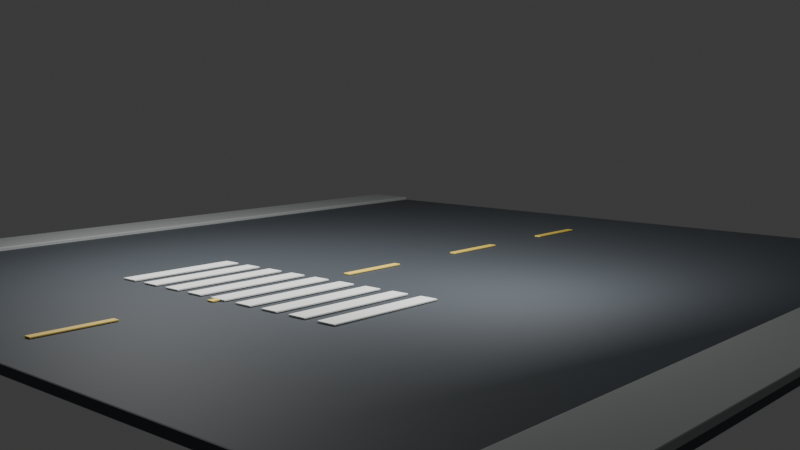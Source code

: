 # Source: neighborhood_intersection_a.blend  (saved by Blender 5.2.44; exported with 4.5.12 LTS)
import bpy
from mathutils import Matrix  # noqa: F401  (used for matrix-valued properties, if any)

bpy.ops.wm.read_factory_settings(use_empty=True)
scene = bpy.context.scene
scene.name = 'Scene'

# ---- collections
col_module = bpy.data.collections.new('MODULE'); scene.collection.children.link(col_module)
col_semantics = bpy.data.collections.new('SEMANTICS'); scene.collection.children.link(col_semantics)
col_cameras = bpy.data.collections.new('CAMERAS'); scene.collection.children.link(col_cameras)
col_colliders = bpy.data.collections.new('COLLIDERS'); scene.collection.children.link(col_colliders)
col_cutaways = bpy.data.collections.new('CUTAWAYS'); scene.collection.children.link(col_cutaways)
col_preview = bpy.data.collections.new('PREVIEW'); scene.collection.children.link(col_preview)

# ---- materials (node trees are filled in below, after node groups)
mat_mat_road = bpy.data.materials.new('MAT_Road')
mat_mat_road.diffuse_color = (0.055, 0.065, 0.075, 1.0)
mat_mat_sidewalk = bpy.data.materials.new('MAT_Sidewalk')
mat_mat_sidewalk.diffuse_color = (0.36, 0.38, 0.37, 1.0)
mat_mat_roadline = bpy.data.materials.new('MAT_RoadLine')
mat_mat_roadline.diffuse_color = (0.92, 0.67, 0.12, 1.0)
mat_mat_white = bpy.data.materials.new('MAT_White')
mat_mat_white.diffuse_color = (0.78, 0.8, 0.77, 1.0)
mat_mat_collider = bpy.data.materials.new('MAT_Collider')
mat_mat_collider.diffuse_color = (0.012, 0.018, 0.025, 1.0)

# ---- material node trees
mat_mat_road.use_nodes = True; mat_mat_road.node_tree.nodes.clear()
_N = mat_mat_road.node_tree.nodes; _L = mat_mat_road.node_tree.links
n0 = _N.new('ShaderNodeBsdfPrincipled'); n0.name = 'Principled BSDF'; n0.location = (-200, 100)
n0.inputs[0].default_value = (0.055, 0.065, 0.075, 1.0)
n0.inputs[2].default_value = 0.68
n0.inputs[10].default_value = 0.005
n1 = _N.new('ShaderNodeOutputMaterial'); n1.name = 'Material Output'; n1.location = (200, 100)
_L.new(n0.outputs[0], n1.inputs[0])
n1.is_active_output = True
mat_mat_sidewalk.use_nodes = True; mat_mat_sidewalk.node_tree.nodes.clear()
_N = mat_mat_sidewalk.node_tree.nodes; _L = mat_mat_sidewalk.node_tree.links
n0 = _N.new('ShaderNodeBsdfPrincipled'); n0.name = 'Principled BSDF'; n0.location = (-200, 100)
n0.inputs[0].default_value = (0.36, 0.38, 0.37, 1.0)
n0.inputs[2].default_value = 0.68
n0.inputs[10].default_value = 0.005
n1 = _N.new('ShaderNodeOutputMaterial'); n1.name = 'Material Output'; n1.location = (200, 100)
_L.new(n0.outputs[0], n1.inputs[0])
n1.is_active_output = True
mat_mat_roadline.use_nodes = True; mat_mat_roadline.node_tree.nodes.clear()
_N = mat_mat_roadline.node_tree.nodes; _L = mat_mat_roadline.node_tree.links
n0 = _N.new('ShaderNodeBsdfPrincipled'); n0.name = 'Principled BSDF'; n0.location = (-200, 100)
n0.inputs[0].default_value = (0.92, 0.67, 0.12, 1.0)
n0.inputs[10].default_value = 0.005
n1 = _N.new('ShaderNodeOutputMaterial'); n1.name = 'Material Output'; n1.location = (200, 100)
_L.new(n0.outputs[0], n1.inputs[0])
n1.is_active_output = True
mat_mat_white.use_nodes = True; mat_mat_white.node_tree.nodes.clear()
_N = mat_mat_white.node_tree.nodes; _L = mat_mat_white.node_tree.links
n0 = _N.new('ShaderNodeBsdfPrincipled'); n0.name = 'Principled BSDF'; n0.location = (-200, 100)
n0.inputs[0].default_value = (0.78, 0.8, 0.77, 1.0)
n0.inputs[2].default_value = 0.68
n0.inputs[10].default_value = 0.005
n1 = _N.new('ShaderNodeOutputMaterial'); n1.name = 'Material Output'; n1.location = (200, 100)
_L.new(n0.outputs[0], n1.inputs[0])
n1.is_active_output = True
mat_mat_collider.use_nodes = True; mat_mat_collider.node_tree.nodes.clear()
_N = mat_mat_collider.node_tree.nodes; _L = mat_mat_collider.node_tree.links
n0 = _N.new('ShaderNodeBsdfPrincipled'); n0.name = 'Principled BSDF'; n0.location = (-200, 100)
n0.inputs[0].default_value = (0.012, 0.018, 0.025, 1.0)
n0.inputs[2].default_value = 0.68
n0.inputs[10].default_value = 0.005
n1 = _N.new('ShaderNodeOutputMaterial'); n1.name = 'Material Output'; n1.location = (200, 100)
_L.new(n0.outputs[0], n1.inputs[0])
n1.is_active_output = True

# ---- world
world_world = bpy.data.worlds.new('World'); scene.world = world_world
world_world.use_nodes = True; world_world.node_tree.nodes.clear()
_N = world_world.node_tree.nodes; _L = world_world.node_tree.links
n0 = _N.new('ShaderNodeOutputWorld'); n0.name = 'World Output'; n0.location = (200, 100)
n1 = _N.new('ShaderNodeBackground'); n1.name = 'Background'; n1.location = (-200, 100)
n1.inputs[0].default_value = (0.05088, 0.05088, 0.05088, 1.0)
_L.new(n1.outputs[0], n0.inputs[0])
n0.is_active_output = True
world_world.color = (0.025, 0.035, 0.055)
world_world.sun_shadow_jitter_overblur = 0.0

# ---- cameras
cam_cam_wide = bpy.data.cameras.new('CAM_WIDE')
cam_cam_wide.lens = 38.0
cam_cam_two_shot = bpy.data.cameras.new('CAM_TWO_SHOT')
cam_cam_two_shot.lens = 52.0
cam_cam_interaction = bpy.data.cameras.new('CAM_INTERACTION')
cam_cam_interaction.lens = 62.0
cam_cam_reveal = bpy.data.cameras.new('CAM_REVEAL')
cam_cam_reveal.lens = 45.0
cam_preview_camera = bpy.data.cameras.new('PREVIEW_Camera')
cam_preview_camera.lens = 45.0

# ---- lights
light_preview_key = bpy.data.lights.new('PREVIEW_Key', 'AREA')
light_preview_key.energy = 1200.0
light_preview_key.shape = 'DISK'
light_preview_key.size = 5.0
light_preview_fill = bpy.data.lights.new('PREVIEW_Fill', 'AREA')
light_preview_fill.energy = 650.0
light_preview_fill.shape = 'DISK'
light_preview_fill.size = 4.0

# ---- meshes
me_cube = bpy.data.meshes.new('Cube')
me_cube.from_pydata([(-11.0, -11.0, -0.1), (-11.0, -11.0, 0.1), (-11.0, 11.0, -0.1), (-11.0, 11.0, 0.1), (11.0, -11.0, -0.1), (11.0, -11.0, 0.1), (11.0, 11.0, -0.1), (11.0, 11.0, 0.1)], [], [(0, 1, 3, 2), (2, 3, 7, 6), (6, 7, 5, 4), (4, 5, 1, 0), (2, 6, 4, 0), (7, 3, 1, 5)])
_uv = me_cube.uv_layers.new(name='UVMap')
_uv.uv.foreach_set('vector', [0.375, 0.0, 0.625, 0.0, 0.625, 0.25, 0.375, 0.25, 0.375, 0.25, 0.625, 0.25, 0.625, 0.5, 0.375, 0.5, 0.375, 0.5, 0.625, 0.5, 0.625, 0.75, 0.375, 0.75, 0.375, 0.75, 0.625, 0.75, 0.625, 1.0, 0.375, 1.0, 0.125, 0.5, 0.375, 0.5, 0.375, 0.75, 0.125, 0.75, 0.625, 0.5, 0.875, 0.5, 0.875, 0.75, 0.625, 0.75])
me_cube.materials.append(mat_mat_road)
me_cube.update()
me_cube_001 = bpy.data.meshes.new('Cube.001')
me_cube_001.from_pydata([(-0.8, -11.0, -0.08), (-0.8, -11.0, 0.08), (-0.8, 11.0, -0.08), (-0.8, 11.0, 0.08), (0.8, -11.0, -0.08), (0.8, -11.0, 0.08), (0.8, 11.0, -0.08), (0.8, 11.0, 0.08)], [], [(0, 1, 3, 2), (2, 3, 7, 6), (6, 7, 5, 4), (4, 5, 1, 0), (2, 6, 4, 0), (7, 3, 1, 5)])
_uv = me_cube_001.uv_layers.new(name='UVMap')
_uv.uv.foreach_set('vector', [0.375, 0.0, 0.625, 0.0, 0.625, 0.25, 0.375, 0.25, 0.375, 0.25, 0.625, 0.25, 0.625, 0.5, 0.375, 0.5, 0.375, 0.5, 0.625, 0.5, 0.625, 0.75, 0.375, 0.75, 0.375, 0.75, 0.625, 0.75, 0.625, 1.0, 0.375, 1.0, 0.125, 0.5, 0.375, 0.5, 0.375, 0.75, 0.125, 0.75, 0.625, 0.5, 0.875, 0.5, 0.875, 0.75, 0.625, 0.75])
me_cube_001.materials.append(mat_mat_sidewalk)
me_cube_001.update()
me_cube_002 = bpy.data.meshes.new('Cube.002')
me_cube_002.from_pydata([(-0.8, -11.0, -0.08), (-0.8, -11.0, 0.08), (-0.8, 11.0, -0.08), (-0.8, 11.0, 0.08), (0.8, -11.0, -0.08), (0.8, -11.0, 0.08), (0.8, 11.0, -0.08), (0.8, 11.0, 0.08)], [], [(0, 1, 3, 2), (2, 3, 7, 6), (6, 7, 5, 4), (4, 5, 1, 0), (2, 6, 4, 0), (7, 3, 1, 5)])
_uv = me_cube_002.uv_layers.new(name='UVMap')
_uv.uv.foreach_set('vector', [0.375, 0.0, 0.625, 0.0, 0.625, 0.25, 0.375, 0.25, 0.375, 0.25, 0.625, 0.25, 0.625, 0.5, 0.375, 0.5, 0.375, 0.5, 0.625, 0.5, 0.625, 0.75, 0.375, 0.75, 0.375, 0.75, 0.625, 0.75, 0.625, 1.0, 0.375, 1.0, 0.125, 0.5, 0.375, 0.5, 0.375, 0.75, 0.125, 0.75, 0.625, 0.5, 0.875, 0.5, 0.875, 0.75, 0.625, 0.75])
me_cube_002.materials.append(mat_mat_sidewalk)
me_cube_002.update()
me_cube_003 = bpy.data.meshes.new('Cube.003')
me_cube_003.from_pydata([(-0.09, -0.9, -0.015), (-0.09, -0.9, 0.015), (-0.09, 0.9, -0.015), (-0.09, 0.9, 0.015), (0.09, -0.9, -0.015), (0.09, -0.9, 0.015), (0.09, 0.9, -0.015), (0.09, 0.9, 0.015)], [], [(0, 1, 3, 2), (2, 3, 7, 6), (6, 7, 5, 4), (4, 5, 1, 0), (2, 6, 4, 0), (7, 3, 1, 5)])
_uv = me_cube_003.uv_layers.new(name='UVMap')
_uv.uv.foreach_set('vector', [0.375, 0.0, 0.625, 0.0, 0.625, 0.25, 0.375, 0.25, 0.375, 0.25, 0.625, 0.25, 0.625, 0.5, 0.375, 0.5, 0.375, 0.5, 0.625, 0.5, 0.625, 0.75, 0.375, 0.75, 0.375, 0.75, 0.625, 0.75, 0.625, 1.0, 0.375, 1.0, 0.125, 0.5, 0.375, 0.5, 0.375, 0.75, 0.125, 0.75, 0.625, 0.5, 0.875, 0.5, 0.875, 0.75, 0.625, 0.75])
me_cube_003.materials.append(mat_mat_roadline)
me_cube_003.update()
me_cube_004 = bpy.data.meshes.new('Cube.004')
me_cube_004.from_pydata([(-0.09, -0.9, -0.015), (-0.09, -0.9, 0.015), (-0.09, 0.9, -0.015), (-0.09, 0.9, 0.015), (0.09, -0.9, -0.015), (0.09, -0.9, 0.015), (0.09, 0.9, -0.015), (0.09, 0.9, 0.015)], [], [(0, 1, 3, 2), (2, 3, 7, 6), (6, 7, 5, 4), (4, 5, 1, 0), (2, 6, 4, 0), (7, 3, 1, 5)])
_uv = me_cube_004.uv_layers.new(name='UVMap')
_uv.uv.foreach_set('vector', [0.375, 0.0, 0.625, 0.0, 0.625, 0.25, 0.375, 0.25, 0.375, 0.25, 0.625, 0.25, 0.625, 0.5, 0.375, 0.5, 0.375, 0.5, 0.625, 0.5, 0.625, 0.75, 0.375, 0.75, 0.375, 0.75, 0.625, 0.75, 0.625, 1.0, 0.375, 1.0, 0.125, 0.5, 0.375, 0.5, 0.375, 0.75, 0.125, 0.75, 0.625, 0.5, 0.875, 0.5, 0.875, 0.75, 0.625, 0.75])
me_cube_004.materials.append(mat_mat_roadline)
me_cube_004.update()
me_cube_005 = bpy.data.meshes.new('Cube.005')
me_cube_005.from_pydata([(-0.09, -0.9, -0.015), (-0.09, -0.9, 0.015), (-0.09, 0.9, -0.015), (-0.09, 0.9, 0.015), (0.09, -0.9, -0.015), (0.09, -0.9, 0.015), (0.09, 0.9, -0.015), (0.09, 0.9, 0.015)], [], [(0, 1, 3, 2), (2, 3, 7, 6), (6, 7, 5, 4), (4, 5, 1, 0), (2, 6, 4, 0), (7, 3, 1, 5)])
_uv = me_cube_005.uv_layers.new(name='UVMap')
_uv.uv.foreach_set('vector', [0.375, 0.0, 0.625, 0.0, 0.625, 0.25, 0.375, 0.25, 0.375, 0.25, 0.625, 0.25, 0.625, 0.5, 0.375, 0.5, 0.375, 0.5, 0.625, 0.5, 0.625, 0.75, 0.375, 0.75, 0.375, 0.75, 0.625, 0.75, 0.625, 1.0, 0.375, 1.0, 0.125, 0.5, 0.375, 0.5, 0.375, 0.75, 0.125, 0.75, 0.625, 0.5, 0.875, 0.5, 0.875, 0.75, 0.625, 0.75])
me_cube_005.materials.append(mat_mat_roadline)
me_cube_005.update()
me_cube_006 = bpy.data.meshes.new('Cube.006')
me_cube_006.from_pydata([(-0.09, -0.9, -0.015), (-0.09, -0.9, 0.015), (-0.09, 0.9, -0.015), (-0.09, 0.9, 0.015), (0.09, -0.9, -0.015), (0.09, -0.9, 0.015), (0.09, 0.9, -0.015), (0.09, 0.9, 0.015)], [], [(0, 1, 3, 2), (2, 3, 7, 6), (6, 7, 5, 4), (4, 5, 1, 0), (2, 6, 4, 0), (7, 3, 1, 5)])
_uv = me_cube_006.uv_layers.new(name='UVMap')
_uv.uv.foreach_set('vector', [0.375, 0.0, 0.625, 0.0, 0.625, 0.25, 0.375, 0.25, 0.375, 0.25, 0.625, 0.25, 0.625, 0.5, 0.375, 0.5, 0.375, 0.5, 0.625, 0.5, 0.625, 0.75, 0.375, 0.75, 0.375, 0.75, 0.625, 0.75, 0.625, 1.0, 0.375, 1.0, 0.125, 0.5, 0.375, 0.5, 0.375, 0.75, 0.125, 0.75, 0.625, 0.5, 0.875, 0.5, 0.875, 0.75, 0.625, 0.75])
me_cube_006.materials.append(mat_mat_roadline)
me_cube_006.update()
me_cube_007 = bpy.data.meshes.new('Cube.007')
me_cube_007.from_pydata([(-0.09, -0.9, -0.015), (-0.09, -0.9, 0.015), (-0.09, 0.9, -0.015), (-0.09, 0.9, 0.015), (0.09, -0.9, -0.015), (0.09, -0.9, 0.015), (0.09, 0.9, -0.015), (0.09, 0.9, 0.015)], [], [(0, 1, 3, 2), (2, 3, 7, 6), (6, 7, 5, 4), (4, 5, 1, 0), (2, 6, 4, 0), (7, 3, 1, 5)])
_uv = me_cube_007.uv_layers.new(name='UVMap')
_uv.uv.foreach_set('vector', [0.375, 0.0, 0.625, 0.0, 0.625, 0.25, 0.375, 0.25, 0.375, 0.25, 0.625, 0.25, 0.625, 0.5, 0.375, 0.5, 0.375, 0.5, 0.625, 0.5, 0.625, 0.75, 0.375, 0.75, 0.375, 0.75, 0.625, 0.75, 0.625, 1.0, 0.375, 1.0, 0.125, 0.5, 0.375, 0.5, 0.375, 0.75, 0.125, 0.75, 0.625, 0.5, 0.875, 0.5, 0.875, 0.75, 0.625, 0.75])
me_cube_007.materials.append(mat_mat_roadline)
me_cube_007.update()
me_cube_008 = bpy.data.meshes.new('Cube.008')
me_cube_008.from_pydata([(-0.225, -1.5, -0.0175), (-0.225, -1.5, 0.0175), (-0.225, 1.5, -0.0175), (-0.225, 1.5, 0.0175), (0.225, -1.5, -0.0175), (0.225, -1.5, 0.0175), (0.225, 1.5, -0.0175), (0.225, 1.5, 0.0175)], [], [(0, 1, 3, 2), (2, 3, 7, 6), (6, 7, 5, 4), (4, 5, 1, 0), (2, 6, 4, 0), (7, 3, 1, 5)])
_uv = me_cube_008.uv_layers.new(name='UVMap')
_uv.uv.foreach_set('vector', [0.375, 0.0, 0.625, 0.0, 0.625, 0.25, 0.375, 0.25, 0.375, 0.25, 0.625, 0.25, 0.625, 0.5, 0.375, 0.5, 0.375, 0.5, 0.625, 0.5, 0.625, 0.75, 0.375, 0.75, 0.375, 0.75, 0.625, 0.75, 0.625, 1.0, 0.375, 1.0, 0.125, 0.5, 0.375, 0.5, 0.375, 0.75, 0.125, 0.75, 0.625, 0.5, 0.875, 0.5, 0.875, 0.75, 0.625, 0.75])
me_cube_008.materials.append(mat_mat_white)
me_cube_008.update()
me_cube_009 = bpy.data.meshes.new('Cube.009')
me_cube_009.from_pydata([(-0.225, -1.5, -0.0175), (-0.225, -1.5, 0.0175), (-0.225, 1.5, -0.0175), (-0.225, 1.5, 0.0175), (0.225, -1.5, -0.0175), (0.225, -1.5, 0.0175), (0.225, 1.5, -0.0175), (0.225, 1.5, 0.0175)], [], [(0, 1, 3, 2), (2, 3, 7, 6), (6, 7, 5, 4), (4, 5, 1, 0), (2, 6, 4, 0), (7, 3, 1, 5)])
_uv = me_cube_009.uv_layers.new(name='UVMap')
_uv.uv.foreach_set('vector', [0.375, 0.0, 0.625, 0.0, 0.625, 0.25, 0.375, 0.25, 0.375, 0.25, 0.625, 0.25, 0.625, 0.5, 0.375, 0.5, 0.375, 0.5, 0.625, 0.5, 0.625, 0.75, 0.375, 0.75, 0.375, 0.75, 0.625, 0.75, 0.625, 1.0, 0.375, 1.0, 0.125, 0.5, 0.375, 0.5, 0.375, 0.75, 0.125, 0.75, 0.625, 0.5, 0.875, 0.5, 0.875, 0.75, 0.625, 0.75])
me_cube_009.materials.append(mat_mat_white)
me_cube_009.update()
me_cube_010 = bpy.data.meshes.new('Cube.010')
me_cube_010.from_pydata([(-0.225, -1.5, -0.0175), (-0.225, -1.5, 0.0175), (-0.225, 1.5, -0.0175), (-0.225, 1.5, 0.0175), (0.225, -1.5, -0.0175), (0.225, -1.5, 0.0175), (0.225, 1.5, -0.0175), (0.225, 1.5, 0.0175)], [], [(0, 1, 3, 2), (2, 3, 7, 6), (6, 7, 5, 4), (4, 5, 1, 0), (2, 6, 4, 0), (7, 3, 1, 5)])
_uv = me_cube_010.uv_layers.new(name='UVMap')
_uv.uv.foreach_set('vector', [0.375, 0.0, 0.625, 0.0, 0.625, 0.25, 0.375, 0.25, 0.375, 0.25, 0.625, 0.25, 0.625, 0.5, 0.375, 0.5, 0.375, 0.5, 0.625, 0.5, 0.625, 0.75, 0.375, 0.75, 0.375, 0.75, 0.625, 0.75, 0.625, 1.0, 0.375, 1.0, 0.125, 0.5, 0.375, 0.5, 0.375, 0.75, 0.125, 0.75, 0.625, 0.5, 0.875, 0.5, 0.875, 0.75, 0.625, 0.75])
me_cube_010.materials.append(mat_mat_white)
me_cube_010.update()
me_cube_011 = bpy.data.meshes.new('Cube.011')
me_cube_011.from_pydata([(-0.225, -1.5, -0.0175), (-0.225, -1.5, 0.0175), (-0.225, 1.5, -0.0175), (-0.225, 1.5, 0.0175), (0.225, -1.5, -0.0175), (0.225, -1.5, 0.0175), (0.225, 1.5, -0.0175), (0.225, 1.5, 0.0175)], [], [(0, 1, 3, 2), (2, 3, 7, 6), (6, 7, 5, 4), (4, 5, 1, 0), (2, 6, 4, 0), (7, 3, 1, 5)])
_uv = me_cube_011.uv_layers.new(name='UVMap')
_uv.uv.foreach_set('vector', [0.375, 0.0, 0.625, 0.0, 0.625, 0.25, 0.375, 0.25, 0.375, 0.25, 0.625, 0.25, 0.625, 0.5, 0.375, 0.5, 0.375, 0.5, 0.625, 0.5, 0.625, 0.75, 0.375, 0.75, 0.375, 0.75, 0.625, 0.75, 0.625, 1.0, 0.375, 1.0, 0.125, 0.5, 0.375, 0.5, 0.375, 0.75, 0.125, 0.75, 0.625, 0.5, 0.875, 0.5, 0.875, 0.75, 0.625, 0.75])
me_cube_011.materials.append(mat_mat_white)
me_cube_011.update()
me_cube_012 = bpy.data.meshes.new('Cube.012')
me_cube_012.from_pydata([(-0.225, -1.5, -0.0175), (-0.225, -1.5, 0.0175), (-0.225, 1.5, -0.0175), (-0.225, 1.5, 0.0175), (0.225, -1.5, -0.0175), (0.225, -1.5, 0.0175), (0.225, 1.5, -0.0175), (0.225, 1.5, 0.0175)], [], [(0, 1, 3, 2), (2, 3, 7, 6), (6, 7, 5, 4), (4, 5, 1, 0), (2, 6, 4, 0), (7, 3, 1, 5)])
_uv = me_cube_012.uv_layers.new(name='UVMap')
_uv.uv.foreach_set('vector', [0.375, 0.0, 0.625, 0.0, 0.625, 0.25, 0.375, 0.25, 0.375, 0.25, 0.625, 0.25, 0.625, 0.5, 0.375, 0.5, 0.375, 0.5, 0.625, 0.5, 0.625, 0.75, 0.375, 0.75, 0.375, 0.75, 0.625, 0.75, 0.625, 1.0, 0.375, 1.0, 0.125, 0.5, 0.375, 0.5, 0.375, 0.75, 0.125, 0.75, 0.625, 0.5, 0.875, 0.5, 0.875, 0.75, 0.625, 0.75])
me_cube_012.materials.append(mat_mat_white)
me_cube_012.update()
me_cube_013 = bpy.data.meshes.new('Cube.013')
me_cube_013.from_pydata([(-0.225, -1.5, -0.0175), (-0.225, -1.5, 0.0175), (-0.225, 1.5, -0.0175), (-0.225, 1.5, 0.0175), (0.225, -1.5, -0.0175), (0.225, -1.5, 0.0175), (0.225, 1.5, -0.0175), (0.225, 1.5, 0.0175)], [], [(0, 1, 3, 2), (2, 3, 7, 6), (6, 7, 5, 4), (4, 5, 1, 0), (2, 6, 4, 0), (7, 3, 1, 5)])
_uv = me_cube_013.uv_layers.new(name='UVMap')
_uv.uv.foreach_set('vector', [0.375, 0.0, 0.625, 0.0, 0.625, 0.25, 0.375, 0.25, 0.375, 0.25, 0.625, 0.25, 0.625, 0.5, 0.375, 0.5, 0.375, 0.5, 0.625, 0.5, 0.625, 0.75, 0.375, 0.75, 0.375, 0.75, 0.625, 0.75, 0.625, 1.0, 0.375, 1.0, 0.125, 0.5, 0.375, 0.5, 0.375, 0.75, 0.125, 0.75, 0.625, 0.5, 0.875, 0.5, 0.875, 0.75, 0.625, 0.75])
me_cube_013.materials.append(mat_mat_white)
me_cube_013.update()
me_cube_014 = bpy.data.meshes.new('Cube.014')
me_cube_014.from_pydata([(-0.225, -1.5, -0.0175), (-0.225, -1.5, 0.0175), (-0.225, 1.5, -0.0175), (-0.225, 1.5, 0.0175), (0.225, -1.5, -0.0175), (0.225, -1.5, 0.0175), (0.225, 1.5, -0.0175), (0.225, 1.5, 0.0175)], [], [(0, 1, 3, 2), (2, 3, 7, 6), (6, 7, 5, 4), (4, 5, 1, 0), (2, 6, 4, 0), (7, 3, 1, 5)])
_uv = me_cube_014.uv_layers.new(name='UVMap')
_uv.uv.foreach_set('vector', [0.375, 0.0, 0.625, 0.0, 0.625, 0.25, 0.375, 0.25, 0.375, 0.25, 0.625, 0.25, 0.625, 0.5, 0.375, 0.5, 0.375, 0.5, 0.625, 0.5, 0.625, 0.75, 0.375, 0.75, 0.375, 0.75, 0.625, 0.75, 0.625, 1.0, 0.375, 1.0, 0.125, 0.5, 0.375, 0.5, 0.375, 0.75, 0.125, 0.75, 0.625, 0.5, 0.875, 0.5, 0.875, 0.75, 0.625, 0.75])
me_cube_014.materials.append(mat_mat_white)
me_cube_014.update()
me_cube_015 = bpy.data.meshes.new('Cube.015')
me_cube_015.from_pydata([(-0.225, -1.5, -0.0175), (-0.225, -1.5, 0.0175), (-0.225, 1.5, -0.0175), (-0.225, 1.5, 0.0175), (0.225, -1.5, -0.0175), (0.225, -1.5, 0.0175), (0.225, 1.5, -0.0175), (0.225, 1.5, 0.0175)], [], [(0, 1, 3, 2), (2, 3, 7, 6), (6, 7, 5, 4), (4, 5, 1, 0), (2, 6, 4, 0), (7, 3, 1, 5)])
_uv = me_cube_015.uv_layers.new(name='UVMap')
_uv.uv.foreach_set('vector', [0.375, 0.0, 0.625, 0.0, 0.625, 0.25, 0.375, 0.25, 0.375, 0.25, 0.625, 0.25, 0.625, 0.5, 0.375, 0.5, 0.375, 0.5, 0.625, 0.5, 0.625, 0.75, 0.375, 0.75, 0.375, 0.75, 0.625, 0.75, 0.625, 1.0, 0.375, 1.0, 0.125, 0.5, 0.375, 0.5, 0.375, 0.75, 0.125, 0.75, 0.625, 0.5, 0.875, 0.5, 0.875, 0.75, 0.625, 0.75])
me_cube_015.materials.append(mat_mat_white)
me_cube_015.update()
me_cube_016 = bpy.data.meshes.new('Cube.016')
me_cube_016.from_pydata([(-0.225, -1.5, -0.0175), (-0.225, -1.5, 0.0175), (-0.225, 1.5, -0.0175), (-0.225, 1.5, 0.0175), (0.225, -1.5, -0.0175), (0.225, -1.5, 0.0175), (0.225, 1.5, -0.0175), (0.225, 1.5, 0.0175)], [], [(0, 1, 3, 2), (2, 3, 7, 6), (6, 7, 5, 4), (4, 5, 1, 0), (2, 6, 4, 0), (7, 3, 1, 5)])
_uv = me_cube_016.uv_layers.new(name='UVMap')
_uv.uv.foreach_set('vector', [0.375, 0.0, 0.625, 0.0, 0.625, 0.25, 0.375, 0.25, 0.375, 0.25, 0.625, 0.25, 0.625, 0.5, 0.375, 0.5, 0.375, 0.5, 0.625, 0.5, 0.625, 0.75, 0.375, 0.75, 0.375, 0.75, 0.625, 0.75, 0.625, 1.0, 0.375, 1.0, 0.125, 0.5, 0.375, 0.5, 0.375, 0.75, 0.125, 0.75, 0.625, 0.5, 0.875, 0.5, 0.875, 0.75, 0.625, 0.75])
me_cube_016.materials.append(mat_mat_white)
me_cube_016.update()
me_cube_017 = bpy.data.meshes.new('Cube.017')
me_cube_017.from_pydata([(-11.0, -11.0, -0.15), (-11.0, -11.0, 0.15), (-11.0, 11.0, -0.15), (-11.0, 11.0, 0.15), (11.0, -11.0, -0.15), (11.0, -11.0, 0.15), (11.0, 11.0, -0.15), (11.0, 11.0, 0.15)], [], [(0, 1, 3, 2), (2, 3, 7, 6), (6, 7, 5, 4), (4, 5, 1, 0), (2, 6, 4, 0), (7, 3, 1, 5)])
_uv = me_cube_017.uv_layers.new(name='UVMap')
_uv.uv.foreach_set('vector', [0.375, 0.0, 0.625, 0.0, 0.625, 0.25, 0.375, 0.25, 0.375, 0.25, 0.625, 0.25, 0.625, 0.5, 0.375, 0.5, 0.375, 0.5, 0.625, 0.5, 0.625, 0.75, 0.375, 0.75, 0.375, 0.75, 0.625, 0.75, 0.625, 1.0, 0.375, 1.0, 0.125, 0.5, 0.375, 0.5, 0.375, 0.75, 0.125, 0.75, 0.625, 0.5, 0.875, 0.5, 0.875, 0.75, 0.625, 0.75])
me_cube_017.materials.append(mat_mat_collider)
me_cube_017.update()

# ---- objects
ob_set_road = bpy.data.objects.new('SET_Road', me_cube)
ob_set_sidewalk_w = bpy.data.objects.new('SET_Sidewalk_W', me_cube_001)
ob_set_sidewalk_e = bpy.data.objects.new('SET_Sidewalk_E', me_cube_002)
ob_set_roaddash_0 = bpy.data.objects.new('SET_RoadDash_0', me_cube_003)
ob_set_roaddash_1 = bpy.data.objects.new('SET_RoadDash_1', me_cube_004)
ob_set_roaddash_2 = bpy.data.objects.new('SET_RoadDash_2', me_cube_005)
ob_set_roaddash_3 = bpy.data.objects.new('SET_RoadDash_3', me_cube_006)
ob_set_roaddash_4 = bpy.data.objects.new('SET_RoadDash_4', me_cube_007)
ob_set_crosswalk_0 = bpy.data.objects.new('SET_Crosswalk_0', me_cube_008)
ob_set_crosswalk_1 = bpy.data.objects.new('SET_Crosswalk_1', me_cube_009)
ob_set_crosswalk_2 = bpy.data.objects.new('SET_Crosswalk_2', me_cube_010)
ob_set_crosswalk_3 = bpy.data.objects.new('SET_Crosswalk_3', me_cube_011)
ob_set_crosswalk_4 = bpy.data.objects.new('SET_Crosswalk_4', me_cube_012)
ob_set_crosswalk_5 = bpy.data.objects.new('SET_Crosswalk_5', me_cube_013)
ob_set_crosswalk_6 = bpy.data.objects.new('SET_Crosswalk_6', me_cube_014)
ob_set_crosswalk_7 = bpy.data.objects.new('SET_Crosswalk_7', me_cube_015)
ob_set_crosswalk_8 = bpy.data.objects.new('SET_Crosswalk_8', me_cube_016)
ob_road_north = bpy.data.objects.new('ROAD_NORTH', None)
ob_road_south = bpy.data.objects.new('ROAD_SOUTH', None)
ob_road_east = bpy.data.objects.new('ROAD_EAST', None)
ob_road_west = bpy.data.objects.new('ROAD_WEST', None)
ob_mark_entry = bpy.data.objects.new('MARK_ENTRY', None)
ob_mark_exit = bpy.data.objects.new('MARK_EXIT', None)
ob_mark_conversation_a = bpy.data.objects.new('MARK_CONVERSATION_A', None)
ob_mark_conversation_b = bpy.data.objects.new('MARK_CONVERSATION_B', None)
ob_mark_observer = bpy.data.objects.new('MARK_OBSERVER', None)
ob_mark_reveal_clear = bpy.data.objects.new('MARK_REVEAL_CLEAR', None)
ob_cam_wide = bpy.data.objects.new('CAM_WIDE', cam_cam_wide)
ob_cam_two_shot = bpy.data.objects.new('CAM_TWO_SHOT', cam_cam_two_shot)
ob_cam_interaction = bpy.data.objects.new('CAM_INTERACTION', cam_cam_interaction)
ob_cam_reveal = bpy.data.objects.new('CAM_REVEAL', cam_cam_reveal)
ob_collider_floor = bpy.data.objects.new('COLLIDER_FLOOR', me_cube_017)
ob_preview_camera = bpy.data.objects.new('PREVIEW_Camera', cam_preview_camera)
ob_preview_key = bpy.data.objects.new('PREVIEW_Key', light_preview_key)
ob_preview_fill = bpy.data.objects.new('PREVIEW_Fill', light_preview_fill)

# ---- transforms, parenting, visibility, modifiers, constraints
ob_set_road.location = (0.0, 0.0, -0.1)
_m = ob_set_road.modifiers.new('Production bevel', 'BEVEL')
_m.width = 0.03
_m.width_pct = 0.03
_m.segments = 2
ob_set_sidewalk_w.location = (-10.2, 0.0, 0.02)
_m = ob_set_sidewalk_w.modifiers.new('Production bevel', 'BEVEL')
_m.width = 0.0288
_m.width_pct = 0.0288
_m.segments = 2
ob_set_sidewalk_e.location = (10.2, 0.0, 0.02)
_m = ob_set_sidewalk_e.modifiers.new('Production bevel', 'BEVEL')
_m.width = 0.0288
_m.width_pct = 0.0288
_m.segments = 2
ob_set_roaddash_0.location = (0.0, -9.0, 0.025)
_m = ob_set_roaddash_0.modifiers.new('Production bevel', 'BEVEL')
_m.width = 0.0054
_m.width_pct = 0.0054
_m.segments = 2
ob_set_roaddash_1.location = (0.0, -5.0, 0.025)
_m = ob_set_roaddash_1.modifiers.new('Production bevel', 'BEVEL')
_m.width = 0.0054
_m.width_pct = 0.0054
_m.segments = 2
ob_set_roaddash_2.location = (0.0, -1.0, 0.025)
_m = ob_set_roaddash_2.modifiers.new('Production bevel', 'BEVEL')
_m.width = 0.0054
_m.width_pct = 0.0054
_m.segments = 2
ob_set_roaddash_3.location = (0.0, 3.0, 0.025)
_m = ob_set_roaddash_3.modifiers.new('Production bevel', 'BEVEL')
_m.width = 0.0054
_m.width_pct = 0.0054
_m.segments = 2
ob_set_roaddash_4.location = (0.0, 7.0, 0.025)
_m = ob_set_roaddash_4.modifiers.new('Production bevel', 'BEVEL')
_m.width = 0.0054
_m.width_pct = 0.0054
_m.segments = 2
ob_set_crosswalk_0.location = (-3.2, -4.2, 0.03)
_m = ob_set_crosswalk_0.modifiers.new('Production bevel', 'BEVEL')
_m.width = 0.0063
_m.width_pct = 0.0063
_m.segments = 2
ob_set_crosswalk_1.location = (-2.4, -4.2, 0.03)
_m = ob_set_crosswalk_1.modifiers.new('Production bevel', 'BEVEL')
_m.width = 0.0063
_m.width_pct = 0.0063
_m.segments = 2
ob_set_crosswalk_2.location = (-1.6, -4.2, 0.03)
_m = ob_set_crosswalk_2.modifiers.new('Production bevel', 'BEVEL')
_m.width = 0.0063
_m.width_pct = 0.0063
_m.segments = 2
ob_set_crosswalk_3.location = (-0.8, -4.2, 0.03)
_m = ob_set_crosswalk_3.modifiers.new('Production bevel', 'BEVEL')
_m.width = 0.0063
_m.width_pct = 0.0063
_m.segments = 2
ob_set_crosswalk_4.location = (0.0, -4.2, 0.03)
_m = ob_set_crosswalk_4.modifiers.new('Production bevel', 'BEVEL')
_m.width = 0.0063
_m.width_pct = 0.0063
_m.segments = 2
ob_set_crosswalk_5.location = (0.8, -4.2, 0.03)
_m = ob_set_crosswalk_5.modifiers.new('Production bevel', 'BEVEL')
_m.width = 0.0063
_m.width_pct = 0.0063
_m.segments = 2
ob_set_crosswalk_6.location = (1.6, -4.2, 0.03)
_m = ob_set_crosswalk_6.modifiers.new('Production bevel', 'BEVEL')
_m.width = 0.0063
_m.width_pct = 0.0063
_m.segments = 2
ob_set_crosswalk_7.location = (2.4, -4.2, 0.03)
_m = ob_set_crosswalk_7.modifiers.new('Production bevel', 'BEVEL')
_m.width = 0.0063
_m.width_pct = 0.0063
_m.segments = 2
ob_set_crosswalk_8.location = (3.2, -4.2, 0.03)
_m = ob_set_crosswalk_8.modifiers.new('Production bevel', 'BEVEL')
_m.width = 0.0063
_m.width_pct = 0.0063
_m.segments = 2
ob_road_north.location = (0.0, 11.0, 0.0)
ob_road_north.empty_display_type = 'ARROWS'
ob_road_north.empty_display_size = 0.34
ob_road_south.location = (0.0, -11.0, 0.0)
ob_road_south.empty_display_type = 'ARROWS'
ob_road_south.empty_display_size = 0.34
ob_road_east.location = (11.0, 0.0, 0.0)
ob_road_east.empty_display_type = 'ARROWS'
ob_road_east.empty_display_size = 0.34
ob_road_west.location = (-11.0, 0.0, 0.0)
ob_road_west.empty_display_type = 'ARROWS'
ob_road_west.empty_display_size = 0.34
ob_mark_entry.location = (0.0, -6.6, 0.0)
ob_mark_entry.empty_display_type = 'CIRCLE'
ob_mark_entry.empty_display_size = 0.34
ob_mark_exit.location = (0.0, 6.6, 0.0)
ob_mark_exit.empty_display_type = 'CIRCLE'
ob_mark_exit.empty_display_size = 0.34
ob_mark_conversation_a.location = (-1.0, 0.0, 0.0)
ob_mark_conversation_a.empty_display_type = 'CIRCLE'
ob_mark_conversation_a.empty_display_size = 0.34
ob_mark_conversation_b.location = (1.0, 0.0, 0.0)
ob_mark_conversation_b.empty_display_type = 'CIRCLE'
ob_mark_conversation_b.empty_display_size = 0.34
ob_mark_observer.location = (0.0, 1.6, 0.0)
ob_mark_observer.empty_display_type = 'CIRCLE'
ob_mark_observer.empty_display_size = 0.34
ob_mark_reveal_clear.location = (1.8, 1.5, 0.0)
ob_mark_reveal_clear.empty_display_type = 'CIRCLE'
ob_mark_reveal_clear.empty_display_size = 0.34
ob_cam_wide.location = (15.84, -17.16, 2.5)
ob_cam_wide.rotation_euler = (1.511, 4.13e-08, 0.7454)
ob_cam_two_shot.location = (-9.9, -13.64, 1.7)
ob_cam_two_shot.rotation_euler = (1.538, 7.931e-08, -0.6278)
ob_cam_interaction.location = (7.48, -9.68, 1.65)
ob_cam_interaction.rotation_euler = (1.452, -3.504e-09, 0.245)
ob_cam_reveal.location = (-13.64, -12.1, 2.1)
ob_cam_reveal.rotation_euler = (1.531, -3.897e-08, -0.6416)
ob_collider_floor.location = (0.0, 0.0, -0.18)
ob_collider_floor.hide_render = True
ob_collider_floor.display_type = 'WIRE'
ob_preview_camera.location = (16.3, -18.39, 4.4)
ob_preview_camera.rotation_euler = (1.433, -5.889e-08, 0.7252)
ob_preview_key.location = (-4.0, -5.0, 8.0)
ob_preview_key.rotation_euler = (0.7409, -1.626e-08, -0.6747)
ob_preview_fill.location = (5.0, -1.0, 5.0)
ob_preview_fill.rotation_euler = (0.9056, 4.58e-09, 1.373)

# ---- collection membership
col_module.objects.link(ob_set_road)
col_module.objects.link(ob_set_sidewalk_w)
col_module.objects.link(ob_set_sidewalk_e)
col_module.objects.link(ob_set_roaddash_0)
col_module.objects.link(ob_set_roaddash_1)
col_module.objects.link(ob_set_roaddash_2)
col_module.objects.link(ob_set_roaddash_3)
col_module.objects.link(ob_set_roaddash_4)
col_module.objects.link(ob_set_crosswalk_0)
col_module.objects.link(ob_set_crosswalk_1)
col_module.objects.link(ob_set_crosswalk_2)
col_module.objects.link(ob_set_crosswalk_3)
col_module.objects.link(ob_set_crosswalk_4)
col_module.objects.link(ob_set_crosswalk_5)
col_module.objects.link(ob_set_crosswalk_6)
col_module.objects.link(ob_set_crosswalk_7)
col_module.objects.link(ob_set_crosswalk_8)
col_semantics.objects.link(ob_road_north)
col_semantics.objects.link(ob_road_south)
col_semantics.objects.link(ob_road_east)
col_semantics.objects.link(ob_road_west)
col_semantics.objects.link(ob_mark_entry)
col_semantics.objects.link(ob_mark_exit)
col_semantics.objects.link(ob_mark_conversation_a)
col_semantics.objects.link(ob_mark_conversation_b)
col_semantics.objects.link(ob_mark_observer)
col_semantics.objects.link(ob_mark_reveal_clear)
col_cameras.objects.link(ob_cam_wide)
col_cameras.objects.link(ob_cam_two_shot)
col_cameras.objects.link(ob_cam_interaction)
col_cameras.objects.link(ob_cam_reveal)
col_colliders.objects.link(ob_collider_floor)
col_preview.objects.link(ob_preview_camera)
col_preview.objects.link(ob_preview_key)
col_preview.objects.link(ob_preview_fill)

# ---- scene / render settings (as saved in the file)
scene.camera = ob_preview_camera
scene.frame_start = 1; scene.frame_end = 250; scene.frame_set(1)
scene.render.engine = 'BLENDER_EEVEE_NEXT'
scene.render.resolution_x = 480
scene.render.resolution_y = 270
scene.render.bake_bias = 0.0
scene.render.bake_samples = 0
scene.render.compositor_device = 'GPU'
scene.eevee.use_volume_custom_range = False
scene.eevee.fast_gi_thickness_near = 0.1
scene.eevee.fast_gi_thickness_far = 0.0
scene.eevee.ray_tracing_options.screen_trace_thickness = 0.1
bpy.context.view_layer.update()
